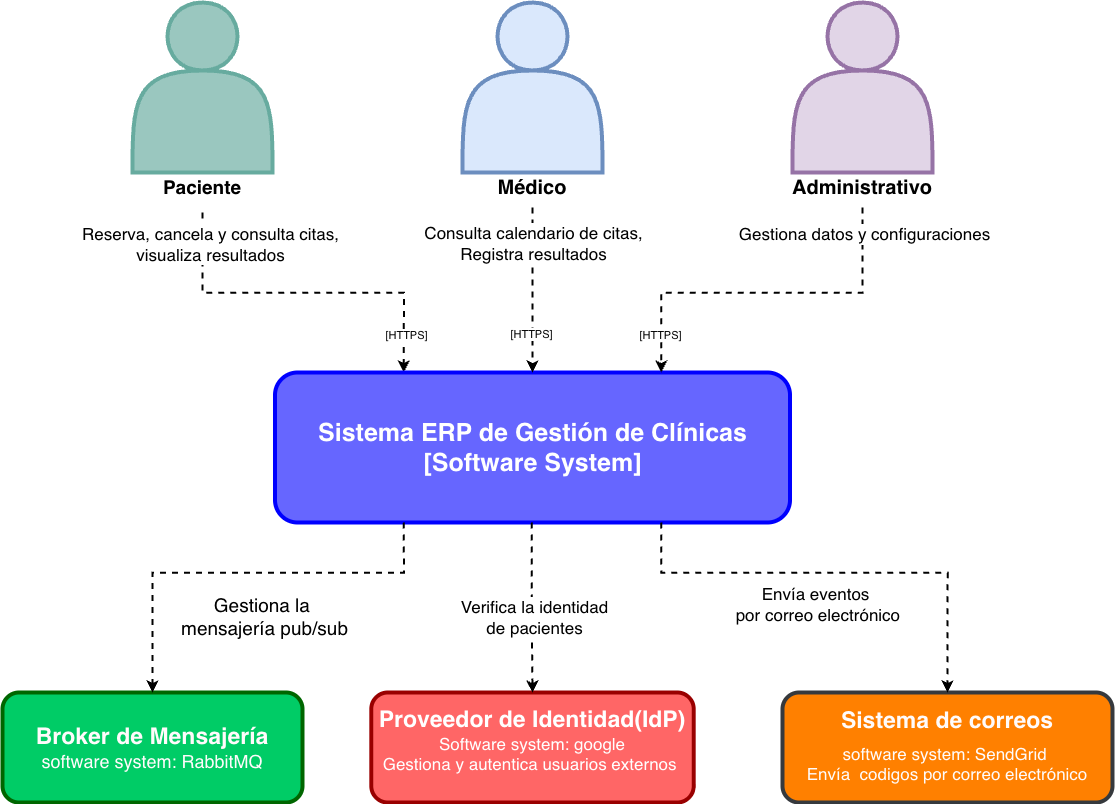

The diagram above was exported from draw.io. Its source (the exported page's mxGraphModel, read from the mxfile embedded in the PNG):
<mxGraphModel dx="2246" dy="1283" grid="1" gridSize="10" guides="1" tooltips="1" connect="1" arrows="1" fold="1" page="1" pageScale="1" pageWidth="827" pageHeight="1169" math="0" shadow="0">
  <root>
    <mxCell id="0" />
    <mxCell id="1" parent="0" />
    <mxCell id="BbVl_xxl7KTk8zSpntwW-3" parent="1" style="shape=actor;whiteSpace=wrap;html=1;fillColor=#9AC7BF;strokeColor=#67AB9F;strokeWidth=4;" value="" vertex="1">
      <mxGeometry height="170" width="140" x="300" y="40" as="geometry" />
    </mxCell>
    <mxCell id="vp8ULWEGtHgiQCdNEwNN-5" edge="1" parent="1" source="5YOvcx48lm0v5BafKuJV-7" style="edgeStyle=orthogonalEdgeStyle;rounded=0;orthogonalLoop=1;jettySize=auto;html=1;exitX=0.5;exitY=1;exitDx=0;exitDy=0;entryX=0.25;entryY=0;entryDx=0;entryDy=0;dashed=1;strokeWidth=2;" target="5YOvcx48lm0v5BafKuJV-12">
      <mxGeometry relative="1" as="geometry" />
    </mxCell>
    <mxCell id="vp8ULWEGtHgiQCdNEwNN-6" connectable="0" parent="vp8ULWEGtHgiQCdNEwNN-5" style="edgeLabel;html=1;align=center;verticalAlign=middle;resizable=0;points=[];" value="&lt;span style=&quot;font-size: 17px;&quot;&gt;Reserva, cancela y consulta citas,&lt;/span&gt;&lt;div&gt;&lt;span style=&quot;font-size: 17px;&quot;&gt;visualiza resultados&lt;/span&gt;&lt;/div&gt;" vertex="1">
      <mxGeometry relative="1" x="-0.2918" as="geometry">
        <mxPoint x="-42" y="-50" as="offset" />
      </mxGeometry>
    </mxCell>
    <mxCell id="QoecUZ5rjvz1eGN2vF80-5" connectable="0" parent="vp8ULWEGtHgiQCdNEwNN-5" style="edgeLabel;html=1;align=center;verticalAlign=middle;resizable=0;points=[];" value="[HTTPS]" vertex="1">
      <mxGeometry relative="1" x="0.7329" y="1" as="geometry">
        <mxPoint y="9" as="offset" />
      </mxGeometry>
    </mxCell>
    <mxCell id="5YOvcx48lm0v5BafKuJV-7" parent="1" style="text;html=1;whiteSpace=wrap;strokeColor=none;fillColor=none;align=center;verticalAlign=middle;rounded=0;" value="&lt;b&gt;&lt;font style=&quot;font-size: 19px;&quot;&gt;Paciente&lt;/font&gt;&lt;/b&gt;" vertex="1">
      <mxGeometry height="50" width="100" x="320" y="200" as="geometry" />
    </mxCell>
    <mxCell id="5YOvcx48lm0v5BafKuJV-8" parent="1" style="shape=actor;whiteSpace=wrap;html=1;fillColor=#dae8fc;strokeColor=#6c8ebf;strokeWidth=4;" value="" vertex="1">
      <mxGeometry height="170" width="140" x="630" y="40" as="geometry" />
    </mxCell>
    <mxCell id="5YOvcx48lm0v5BafKuJV-9" parent="1" style="text;html=1;whiteSpace=wrap;strokeColor=none;fillColor=none;align=center;verticalAlign=middle;rounded=0;" value="&lt;font style=&quot;font-size: 20px;&quot;&gt;&lt;b&gt;Médico&lt;/b&gt;&lt;/font&gt;" vertex="1">
      <mxGeometry height="40" width="100" x="650" y="205" as="geometry" />
    </mxCell>
    <mxCell id="5YOvcx48lm0v5BafKuJV-10" parent="1" style="shape=actor;whiteSpace=wrap;html=1;fillColor=#e1d5e7;strokeColor=#9673a6;strokeWidth=4;" value="" vertex="1">
      <mxGeometry height="170" width="140" x="960" y="40" as="geometry" />
    </mxCell>
    <mxCell id="5YOvcx48lm0v5BafKuJV-11" parent="1" style="text;html=1;whiteSpace=wrap;strokeColor=none;fillColor=none;align=center;verticalAlign=middle;rounded=0;" value="&lt;font style=&quot;font-size: 20px;&quot;&gt;&lt;b&gt;Administrativo&lt;/b&gt;&lt;/font&gt;" vertex="1">
      <mxGeometry height="40" width="100" x="980" y="205" as="geometry" />
    </mxCell>
    <mxCell id="5YOvcx48lm0v5BafKuJV-12" parent="1" style="rounded=1;whiteSpace=wrap;html=1;fillColor=#6666FF;strokeColor=#0000FF;strokeWidth=4;" value="&lt;font style=&quot;font-size: 25px; color: rgb(255, 255, 255);&quot;&gt;&lt;b style=&quot;&quot;&gt;Sistema ERP de Gestión de Clínicas&lt;/b&gt;&lt;/font&gt;&lt;div&gt;&lt;font style=&quot;font-size: 25px; color: rgb(255, 255, 255);&quot;&gt;&lt;b style=&quot;&quot;&gt;[Software System]&lt;/b&gt;&lt;/font&gt;&lt;/div&gt;" vertex="1">
      <mxGeometry height="150" width="515" x="442.5" y="410" as="geometry" />
    </mxCell>
    <mxCell id="vp8ULWEGtHgiQCdNEwNN-1" parent="1" style="rounded=1;whiteSpace=wrap;html=1;fillColor=#00CC66;strokeColor=#006600;strokeWidth=4;" value="&lt;div&gt;&lt;span style=&quot;font-size: 23px;&quot;&gt;&lt;b&gt;&lt;font style=&quot;color: rgb(255, 251, 251);&quot;&gt;Broker de Mensajería&lt;/font&gt;&lt;/b&gt;&lt;/span&gt;&lt;/div&gt;&lt;div&gt;&lt;font style=&quot;font-size: 18px; color: rgb(255, 251, 251);&quot;&gt;software system: RabbitMQ&lt;/font&gt;&lt;/div&gt;" vertex="1">
      <mxGeometry height="110" width="300" x="170" y="730" as="geometry" />
    </mxCell>
    <mxCell id="vp8ULWEGtHgiQCdNEwNN-2" parent="1" style="rounded=1;whiteSpace=wrap;html=1;fillColor=#FF8000;strokeColor=#36393d;strokeWidth=4;" value="&lt;font style=&quot;font-size: 23px; color: rgb(255, 251, 251);&quot;&gt;&lt;b&gt;Sistema de correos&lt;/b&gt;&lt;/font&gt;&lt;div&gt;&lt;font style=&quot;color: rgb(255, 251, 251);&quot;&gt;&lt;table style=&quot;font-size: 23px;&quot;&gt;&lt;tbody&gt;&lt;tr&gt;&lt;td data-start=&quot;1181&quot; data-end=&quot;1202&quot; data-col-size=&quot;sm&quot;&gt;&lt;/td&gt;&lt;/tr&gt;&lt;/tbody&gt;&lt;/table&gt;&lt;table&gt;&lt;tbody&gt;&lt;tr&gt;&lt;td data-col-size=&quot;sm&quot; data-start=&quot;1202&quot; data-end=&quot;1228&quot;&gt;&lt;font style=&quot;font-size: 17px;&quot;&gt;&lt;font style=&quot;&quot;&gt;&lt;font&gt;software system: &lt;/font&gt;&lt;font&gt;SendGrid&amp;nbsp;&lt;br&gt;&lt;span style=&quot;text-wrap-mode: nowrap;&quot;&gt;Envía&amp;nbsp; codigos&amp;nbsp;&lt;/span&gt;&lt;/font&gt;&lt;/font&gt;&lt;font&gt;por correo electrónico&lt;/font&gt;&lt;/font&gt;&lt;/td&gt;&lt;/tr&gt;&lt;/tbody&gt;&lt;/table&gt;&lt;/font&gt;&lt;/div&gt;" vertex="1">
      <mxGeometry height="110" width="330" x="950" y="730" as="geometry" />
    </mxCell>
    <mxCell id="vp8ULWEGtHgiQCdNEwNN-3" parent="1" style="rounded=1;whiteSpace=wrap;html=1;fillColor=#FF6666;strokeColor=#990000;strokeWidth=4;" value="&lt;span style=&quot;font-size: 23px;&quot;&gt;&lt;font style=&quot;color: rgb(255, 255, 255);&quot;&gt;&lt;b&gt;Proveedor de Identidad(IdP)&lt;/b&gt;&lt;/font&gt;&lt;/span&gt;&lt;div&gt;&lt;font style=&quot;color: rgb(255, 255, 255); font-size: 17px;&quot;&gt;Software system: google&lt;/font&gt;&lt;/div&gt;&lt;div&gt;&lt;font style=&quot;color: rgb(255, 255, 255); font-size: 17px;&quot;&gt;Gestiona y autentica usuarios externos&amp;nbsp;&lt;/font&gt;&lt;/div&gt;&lt;div&gt;&lt;br&gt;&lt;/div&gt;" vertex="1">
      <mxGeometry height="110" width="322.5" x="538.75" y="730" as="geometry" />
    </mxCell>
    <mxCell id="Btyh8KlqJ6RENwoOc0eL-1" edge="1" parent="1" source="5YOvcx48lm0v5BafKuJV-9" style="edgeStyle=orthogonalEdgeStyle;rounded=0;orthogonalLoop=1;jettySize=auto;html=1;exitX=0.5;exitY=1;exitDx=0;exitDy=0;entryX=0.5;entryY=0;entryDx=0;entryDy=0;strokeWidth=2;dashed=1;" target="5YOvcx48lm0v5BafKuJV-12">
      <mxGeometry relative="1" as="geometry">
        <mxPoint x="570" y="350" as="sourcePoint" />
        <mxPoint x="771" y="490" as="targetPoint" />
      </mxGeometry>
    </mxCell>
    <mxCell id="Btyh8KlqJ6RENwoOc0eL-2" connectable="0" parent="Btyh8KlqJ6RENwoOc0eL-1" style="edgeLabel;html=1;align=center;verticalAlign=middle;resizable=0;points=[];" value="&lt;span style=&quot;font-size: 17px;&quot;&gt;Consulta calendario de citas,&lt;/span&gt;&lt;div&gt;&lt;span style=&quot;font-size: 17px;&quot;&gt;Registra resultados&lt;/span&gt;&lt;/div&gt;" vertex="1">
      <mxGeometry relative="1" x="-0.2918" as="geometry">
        <mxPoint y="-23" as="offset" />
      </mxGeometry>
    </mxCell>
    <mxCell id="QoecUZ5rjvz1eGN2vF80-4" connectable="0" parent="Btyh8KlqJ6RENwoOc0eL-1" style="edgeLabel;html=1;align=center;verticalAlign=middle;resizable=0;points=[];" value="[HTTPS]" vertex="1">
      <mxGeometry relative="1" x="0.3384" y="-2" as="geometry">
        <mxPoint y="14" as="offset" />
      </mxGeometry>
    </mxCell>
    <mxCell id="Btyh8KlqJ6RENwoOc0eL-3" edge="1" parent="1" source="5YOvcx48lm0v5BafKuJV-11" style="edgeStyle=orthogonalEdgeStyle;rounded=0;orthogonalLoop=1;jettySize=auto;html=1;exitX=0.5;exitY=1;exitDx=0;exitDy=0;entryX=0.75;entryY=0;entryDx=0;entryDy=0;strokeWidth=2;dashed=1;" target="5YOvcx48lm0v5BafKuJV-12">
      <mxGeometry relative="1" as="geometry">
        <Array as="points">
          <mxPoint x="1030" y="330" />
          <mxPoint x="829" y="330" />
        </Array>
        <mxPoint x="1040" y="270" as="sourcePoint" />
        <mxPoint x="1040" y="420" as="targetPoint" />
      </mxGeometry>
    </mxCell>
    <mxCell id="Btyh8KlqJ6RENwoOc0eL-4" connectable="0" parent="Btyh8KlqJ6RENwoOc0eL-3" style="edgeLabel;html=1;align=center;verticalAlign=middle;resizable=0;points=[];" value="&lt;span style=&quot;font-size: 17px;&quot;&gt;Gestiona datos y configuraciones&lt;/span&gt;" vertex="1">
      <mxGeometry relative="1" x="-0.2918" as="geometry">
        <mxPoint x="44" y="-60" as="offset" />
      </mxGeometry>
    </mxCell>
    <mxCell id="QoecUZ5rjvz1eGN2vF80-3" connectable="0" parent="Btyh8KlqJ6RENwoOc0eL-3" style="edgeLabel;html=1;align=center;verticalAlign=middle;resizable=0;points=[];" value="[HTTPS]" vertex="1">
      <mxGeometry relative="1" x="0.7135" y="1" as="geometry">
        <mxPoint x="-3" y="13" as="offset" />
      </mxGeometry>
    </mxCell>
    <mxCell id="Btyh8KlqJ6RENwoOc0eL-5" edge="1" parent="1" source="5YOvcx48lm0v5BafKuJV-12" style="edgeStyle=orthogonalEdgeStyle;rounded=0;orthogonalLoop=1;jettySize=auto;html=1;exitX=0.25;exitY=1;exitDx=0;exitDy=0;entryX=0.5;entryY=0;entryDx=0;entryDy=0;strokeWidth=2;dashed=1;" target="vp8ULWEGtHgiQCdNEwNN-1">
      <mxGeometry relative="1" as="geometry">
        <Array as="points">
          <mxPoint x="571" y="610" />
          <mxPoint x="320" y="610" />
        </Array>
        <mxPoint x="590" y="370" as="sourcePoint" />
        <mxPoint x="791" y="510" as="targetPoint" />
      </mxGeometry>
    </mxCell>
    <mxCell id="Btyh8KlqJ6RENwoOc0eL-8" edge="1" parent="1" style="edgeStyle=orthogonalEdgeStyle;rounded=0;orthogonalLoop=1;jettySize=auto;html=1;exitX=0.5;exitY=1;exitDx=0;exitDy=0;entryX=0.5;entryY=0;entryDx=0;entryDy=0;strokeWidth=2;dashed=1;" target="vp8ULWEGtHgiQCdNEwNN-3">
      <mxGeometry relative="1" as="geometry">
        <mxPoint x="699.17" y="560" as="sourcePoint" />
        <mxPoint x="699.17" y="710" as="targetPoint" />
      </mxGeometry>
    </mxCell>
    <mxCell id="Btyh8KlqJ6RENwoOc0eL-9" connectable="0" parent="Btyh8KlqJ6RENwoOc0eL-8" style="edgeLabel;html=1;align=center;verticalAlign=middle;resizable=0;points=[];" value="&lt;span style=&quot;font-size: 17px;&quot;&gt;Verifica la identidad&lt;/span&gt;&lt;div&gt;&lt;span style=&quot;font-size: 17px;&quot;&gt;de pacientes&lt;/span&gt;&lt;/div&gt;" vertex="1">
      <mxGeometry relative="1" x="-0.2918" as="geometry">
        <mxPoint x="1" y="34" as="offset" />
      </mxGeometry>
    </mxCell>
    <mxCell id="Btyh8KlqJ6RENwoOc0eL-10" edge="1" parent="1" source="5YOvcx48lm0v5BafKuJV-12" style="edgeStyle=orthogonalEdgeStyle;rounded=0;orthogonalLoop=1;jettySize=auto;html=1;exitX=0.75;exitY=1;exitDx=0;exitDy=0;entryX=0.5;entryY=0;entryDx=0;entryDy=0;dashed=1;strokeWidth=2;" target="vp8ULWEGtHgiQCdNEwNN-2">
      <mxGeometry relative="1" as="geometry">
        <Array as="points">
          <mxPoint x="829" y="610" />
          <mxPoint x="1115" y="610" />
        </Array>
        <mxPoint x="1071" y="840" as="sourcePoint" />
        <mxPoint x="860" y="980" as="targetPoint" />
      </mxGeometry>
    </mxCell>
    <mxCell id="Btyh8KlqJ6RENwoOc0eL-11" connectable="0" parent="Btyh8KlqJ6RENwoOc0eL-10" style="edgeLabel;html=1;align=center;verticalAlign=middle;resizable=0;points=[];" value="&lt;span style=&quot;font-size: 17px;&quot;&gt;Envía eventos&lt;/span&gt;&lt;div&gt;&lt;span style=&quot;font-size: 17px;&quot;&gt;&amp;nbsp;&lt;/span&gt;&lt;span style=&quot;font-size: 17px; background-color: light-dark(#ffffff, var(--ge-dark-color, #121212)); color: light-dark(rgb(0, 0, 0), rgb(255, 255, 255));&quot;&gt;por correo electrónico&lt;/span&gt;&lt;/div&gt;" vertex="1">
      <mxGeometry relative="1" x="-0.2918" as="geometry">
        <mxPoint x="40" y="30" as="offset" />
      </mxGeometry>
    </mxCell>
    <mxCell id="1gCBMJEjqHlgFhpcsfHV-3" connectable="0" parent="1" style="edgeLabel;html=1;align=center;verticalAlign=middle;resizable=0;points=[];" value="&lt;font style=&quot;font-size: 19px;&quot;&gt;Gestiona la&amp;nbsp;&lt;/font&gt;&lt;div&gt;&lt;font style=&quot;font-size: 19px;&quot;&gt;mensajería pub/sub&lt;/font&gt;&lt;/div&gt;" vertex="1">
      <mxGeometry x="650" y="650" as="geometry">
        <mxPoint x="-219" y="3" as="offset" />
      </mxGeometry>
    </mxCell>
  </root>
</mxGraphModel>